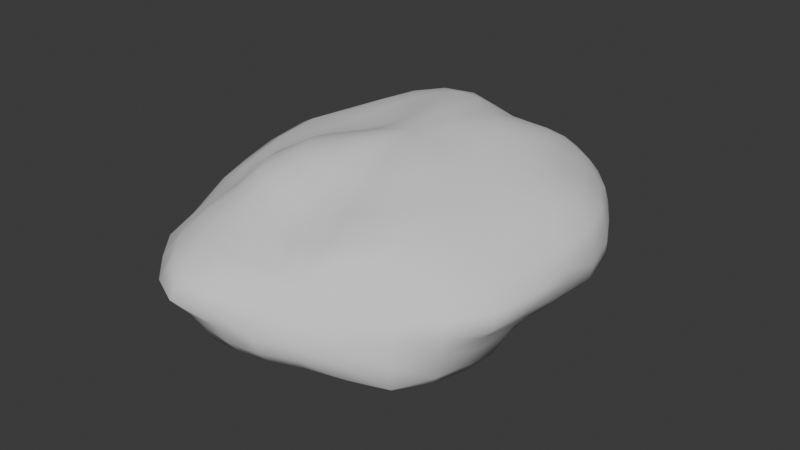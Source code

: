 # Source: brain.blend  (saved by Blender 4.3.34; exported with 4.5.12 LTS)
import bpy
from mathutils import Matrix  # noqa: F401  (used for matrix-valued properties, if any)

bpy.ops.wm.read_factory_settings(use_empty=True)
scene = bpy.context.scene
scene.name = 'Scene'

# ---- collections
col_collection = bpy.data.collections.new('Collection'); scene.collection.children.link(col_collection)

# ---- world
world_world = bpy.data.worlds.new('World'); scene.world = world_world
world_world.use_nodes = True; world_world.node_tree.nodes.clear()
_N = world_world.node_tree.nodes; _L = world_world.node_tree.links
n0 = _N.new('ShaderNodeOutputWorld'); n0.name = 'World Output'; n0.location = (300, 300)
n1 = _N.new('ShaderNodeBackground'); n1.name = 'Background'; n1.location = (10, 300)
n1.inputs[0].default_value = (0.05088, 0.05088, 0.05088, 1.0)
_L.new(n1.outputs[0], n0.inputs[0])
n0.is_active_output = True
world_world.color = (0.05088, 0.05088, 0.05088)
world_world.sun_shadow_jitter_overblur = 0.0

# ---- meshes
me_sphere = bpy.data.meshes.new('Sphere')
me_sphere.from_pydata([(0.007203, 0.5871, 0.9579), (0.0003786, 0.8324, 0.5573), (-0.0001005, 0.981, 0.1951), (-0.002109, 1.008, -0.00135), (-0.00269, 1.013, -0.2115), (0.0005802, 0.8896, -0.6313), (0.02977, 0.2268, 1.226), (0.07991, 0.4189, 1.142), (0.1239, 0.575, 0.9185), (0.1465, 0.7093, 0.7381), (0.166, 0.822, 0.5671), (0.1806, 0.9068, 0.3838), (0.1913, 0.9619, 0.1951), (0.1963, 0.9856, -0.002299), (0.199, 0.9918, -0.2129), (0.1884, 0.9538, -0.4203), (0.1649, 0.8659, -0.6178), (0.1475, 0.7566, -0.8412), (0.1214, 0.6027, -0.9947), (0.07662, 0.4038, -1.031), (0.05076, 0.2031, -1.074), (0.07078, 0.2173, 1.227), (0.1623, 0.4042, 1.136), (0.2398, 0.5544, 0.9342), (0.2886, 0.6813, 0.765), (0.3261, 0.7812, 0.5796), (0.3551, 0.8562, 0.3874), (0.3753, 0.9061, 0.1951), (0.3861, 0.93, -0.002738), (0.3951, 0.941, -0.2119), (0.3694, 0.8876, -0.4024), (0.3209, 0.7826, -0.5752), (0.2937, 0.6985, -0.8282), (0.2391, 0.5647, -0.9806), (0.159, 0.3796, -1.02), (0.0933, 0.1949, -1.101), (0.1099, 0.1991, 1.228), (0.2404, 0.3727, 1.137), (0.3468, 0.5114, 0.9655), (0.416, 0.6204, 0.7788), (0.471, 0.7046, 0.5822), (0.5144, 0.77, 0.386), (0.5449, 0.8155, 0.1951), (0.5615, 0.8384, -0.003468), (0.5792, 0.8541, -0.2166), (0.5462, 0.803, -0.4047), (0.4722, 0.701, -0.5753), (0.4231, 0.6271, -0.818), (0.3376, 0.5064, -0.9632), (0.2292, 0.3419, -1.019), (0.1323, 0.18, -1.131), (0.1448, 0.1721, 1.228), (0.3076, 0.3228, 1.134), (0.4383, 0.4402, 0.9844), (0.5218, 0.5254, 0.7673), (0.6002, 0.5978, 0.576), (0.6557, 0.6544, 0.3845), (0.6935, 0.6935, 0.1951), (0.7089, 0.7089, -0.001133), (0.7174, 0.7163, -0.2112), (0.6807, 0.6783, -0.4027), (0.601, 0.5995, -0.5781), (0.5256, 0.5275, -0.7833), (0.4159, 0.4232, -0.9217), (0.2888, 0.2911, -1.024), (0.1671, 0.158, -1.16), (0.1734, 0.1374, 1.225), (0.3599, 0.2565, 1.12), (0.5126, 0.3461, 0.9896), (0.62, 0.4107, 0.7686), (0.7248, 0.477, 0.5821), (0.7957, 0.5237, 0.4003), (0.8196, 0.5462, 0.1975), (0.8404, 0.558, -0.003252), (0.8377, 0.5534, -0.205), (0.7871, 0.5231, -0.3933), (0.6975, 0.4664, -0.5646), (0.6002, 0.4045, -0.7383), (0.4745, 0.3217, -0.8722), (0.3422, 0.2306, -1.037), (0.1963, 0.1298, -1.185), (-0.0002263, 0.01072, 1.22), (0.1947, 0.09693, 1.222), (0.3956, 0.1784, 1.102), (0.567, 0.237, 0.9799), (0.7133, 0.2844, 0.8025), (0.8422, 0.3411, 0.6152), (0.9262, 0.375, 0.4237), (0.9463, 0.3842, 0.2098), (0.9651, 0.3926, -0.01249), (0.96, 0.3896, -0.214), (0.8821, 0.3619, -0.3938), (0.7726, 0.3196, -0.5576), (0.6553, 0.2723, -0.7117), (0.5252, 0.2151, -0.857), (0.3908, 0.1641, -1.067), (0.2186, 0.0962, -1.205), (0.2084, 0.05321, 1.22), (0.4155, 0.09378, 1.087), (0.5997, 0.1221, 0.9596), (0.7697, 0.1467, 0.8249), (0.9071, 0.1809, 0.6387), (1.001, 0.2012, 0.433), (1.031, 0.2022, 0.2178), (1.038, 0.2068, -0.01061), (1.019, 0.2052, -0.2134), (0.9324, 0.1874, -0.3921), (0.8177, 0.1629, -0.5565), (0.7006, 0.1369, -0.7187), (0.5895, 0.1061, -0.9164), (0.4326, 0.09059, -1.108), (0.233, 0.05843, -1.22), (0.2145, 0.008491, 1.222), (0.4209, 0.006472, 1.081), (0.6105, 0.003996, 0.9377), (0.7808, 0.00137, 0.8151), (0.8993, 0.005933, 0.6212), (1.012, 0.003429, 0.4209), (1.058, -0.002818, 0.2196), (1.041, 0.001531, -0.001186), (1.004, 0.005096, -0.2019), (0.9297, 0.001442, -0.3846), (0.8363, -0.00181, -0.5611), (0.7508, -0.01147, -0.7791), (0.6541, -0.01458, -1.018), (0.4601, 0.01106, -1.146), (0.2387, 0.01797, -1.227), (0.2134, -0.03505, 1.227), (0.4149, -0.07925, 1.088), (0.5987, -0.1154, 0.9248), (0.7521, -0.1446, 0.7878), (0.8559, -0.1684, 0.594), (0.9812, -0.1945, 0.4072), (1.061, -0.2175, 0.2151), (1.042, -0.2163, 0.002017), (0.9746, -0.1959, -0.197), (0.9073, -0.1809, -0.3842), (0.8478, -0.1792, -0.601), (0.7817, -0.1728, -0.8646), (0.6777, -0.1395, -1.083), (0.4647, -0.07073, -1.164), (0.235, -0.02373, -1.229), (0.2048, -0.07531, 1.233), (0.3966, -0.1581, 1.103), (0.5698, -0.2291, 0.9331), (0.7033, -0.2839, 0.7793), (0.808, -0.3329, 0.5996), (0.9197, -0.3776, 0.411), (1.014, -0.4166, 0.2056), (1.012, -0.4207, -0.002113), (0.9341, -0.3879, -0.1987), (0.8839, -0.3757, -0.4188), (0.8316, -0.3607, -0.6663), (0.7539, -0.3203, -0.8941), (0.648, -0.2553, -1.089), (0.4412, -0.1488, -1.156), (0.2216, -0.06502, -1.225), (0.1882, -0.1109, 1.238), (0.3641, -0.2272, 1.114), (0.5285, -0.3334, 0.9634), (0.6459, -0.4159, 0.807), (0.73, -0.4795, 0.6014), (0.8093, -0.5339, 0.4119), (0.8783, -0.5755, 0.199), (0.8895, -0.585, -0.002726), (0.8544, -0.5734, -0.2136), (0.849, -0.581, -0.4741), (0.7765, -0.5247, -0.6911), (0.6842, -0.4484, -0.8818), (0.5695, -0.3516, -1.04), (0.3876, -0.2181, -1.123), (0.1993, -0.1039, -1.216), (0.1629, -0.1411, 1.236), (0.3135, -0.2855, 1.106), (0.4601, -0.4272, 0.9789), (0.5672, -0.5471, 0.8565), (0.6192, -0.6127, 0.6087), (0.6671, -0.661, 0.3951), (0.7071, -0.7015, 0.1961), (0.724, -0.7188, -0.001601), (0.7301, -0.7286, -0.2212), (0.7443, -0.7347, -0.4733), (0.6779, -0.6597, -0.6789), (0.5751, -0.5507, -0.8335), (0.4492, -0.4207, -0.942), (0.312, -0.2767, -1.079), (0.1695, -0.1387, -1.206), (0.1296, -0.1651, 1.227), (0.2459, -0.3313, 1.077), (0.3627, -0.4988, 0.9602), (0.4583, -0.6531, 0.8734), (0.5024, -0.7499, 0.6533), (0.5197, -0.781, 0.3962), (0.5449, -0.8155, 0.1951), (0.5579, -0.8339, -0.001065), (0.5616, -0.8324, -0.2054), (0.5546, -0.8072, -0.4182), (0.5075, -0.7315, -0.6086), (0.4174, -0.6079, -0.7465), (0.3162, -0.4671, -0.8489), (0.2313, -0.3262, -1.057), (0.1343, -0.1679, -1.196), (0.09, -0.183, 1.215), (0.1655, -0.3647, 1.041), (0.242, -0.5394, 0.9099), (0.3174, -0.7108, 0.8303), (0.3564, -0.8317, 0.6465), (0.3636, -0.875, 0.4043), (0.3756, -0.9068, 0.1957), (0.3827, -0.9239, 0.0), (0.3766, -0.9075, -0.1957), (0.3562, -0.8563, -0.3843), (0.3193, -0.7692, -0.5566), (0.2706, -0.6533, -0.7071), (0.2128, -0.5149, -0.8418), (0.1562, -0.3676, -1.075), (0.09544, -0.1903, -1.189), (0.04656, -0.1962, 1.212), (0.07851, -0.3924, 1.044), (0.1105, -0.5608, 0.8761), (0.1513, -0.7183, 0.7549), (0.1747, -0.8432, 0.589), (0.1834, -0.9166, 0.3924), (0.1913, -0.962, 0.1951), (0.1951, -0.9808, 0.0), (0.1913, -0.9619, -0.1951), (0.1802, -0.9061, -0.3827), (0.1622, -0.8155, -0.5556), (0.1378, -0.6938, -0.7078), (0.1072, -0.5541, -0.8784), (0.08022, -0.3981, -1.11), (0.05443, -0.2048, -1.181), (0.001571, -0.2042, 1.219), (-0.009653, -0.4138, 1.091), (-0.009325, -0.5853, 0.9182), (-0.002086, -0.7255, 0.748), (-0.001197, -0.8714, 0.6049), (-0.007426, -0.9866, 0.4383), (-0.009212, -1.021, 0.2131), (-0.0007574, -1.003, 0.0008242), (-1.341e-07, -0.9808, -0.1951), (-0.001022, -0.9269, -0.3863), (-0.004221, -0.843, -0.5721), (-0.006123, -0.7233, -0.7416), (-0.009144, -0.5833, -0.9512), (-0.001787, -0.4147, -1.138), (0.01235, -0.2107, -1.173), (-0.04393, -0.2047, 1.23), (-0.1003, -0.4208, 1.15), (-0.1314, -0.5965, 0.9821), (-0.1467, -0.7228, 0.7733), (-0.1705, -0.8777, 0.6366), (-0.2033, -1.027, 0.4791), (-0.2253, -1.074, 0.2429), (-0.2033, -1.006, 0.00746), (-0.1916, -0.9627, -0.196), (-0.1862, -0.923, -0.404), (-0.1771, -0.8558, -0.6155), (-0.1552, -0.7366, -0.7964), (-0.1303, -0.5915, -1.011), (-0.08589, -0.4137, -1.151), (-0.02914, -0.2074, -1.161), (-0.08773, -0.1959, 1.235), (-0.1883, -0.4059, 1.191), (-0.2557, -0.5787, 1.031), (-0.301, -0.6963, 0.8007), (-0.3525, -0.8234, 0.6501), (-0.3966, -0.9476, 0.4617), (-0.4271, -1.003, 0.2324), (-0.3987, -0.951, 0.008088), (-0.3784, -0.91, -0.197), (-0.3597, -0.8703, -0.4037), (-0.3333, -0.8091, -0.6171), (-0.2921, -0.7008, -0.8116), (-0.2435, -0.5645, -1.027), (-0.165, -0.3918, -1.142), (-0.06866, -0.195, -1.142), (-0.1274, -0.1773, 1.231), (-0.268, -0.368, 1.204), (-0.3704, -0.5258, 1.049), (-0.439, -0.6376, 0.8106), (-0.5054, -0.7414, 0.6504), (-0.563, -0.8255, 0.4373), (-0.6057, -0.8818, 0.2245), (-0.5965, -0.8729, 0.001868), (-0.5713, -0.8421, -0.2035), (-0.5218, -0.7788, -0.3887), (-0.4667, -0.7041, -0.5747), (-0.4092, -0.6135, -0.7748), (-0.3431, -0.5022, -1.0), (-0.2356, -0.3496, -1.11), (-0.105, -0.1743, -1.116), (-0.1605, -0.1502, 1.218), (-0.3336, -0.3116, 1.189), (-0.4607, -0.4416, 1.028), (-0.5382, -0.5357, 0.7868), (-0.6113, -0.6127, 0.6022), (-0.6912, -0.6855, 0.405), (-0.7663, -0.7519, 0.2195), (-0.7903, -0.7725, -0.003198), (-0.7677, -0.7542, -0.2135), (-0.69, -0.6812, -0.3979), (-0.6037, -0.5956, -0.5734), (-0.5221, -0.512, -0.7552), (-0.4275, -0.4162, -0.9527), (-0.2974, -0.29, -1.07), (-0.1376, -0.1461, -1.087), (0.02024, 0.005288, -1.146), (-0.1852, -0.1165, 1.198), (-0.3801, -0.2427, 1.15), (-0.5212, -0.3395, 0.9844), (-0.6077, -0.4069, 0.7474), (-0.7028, -0.4668, 0.5669), (-0.8024, -0.5309, 0.3989), (-0.8706, -0.5804, 0.207), (-0.9104, -0.6102, -0.004582), (-0.9041, -0.6039, -0.2232), (-0.8441, -0.5532, -0.4299), (-0.7416, -0.4849, -0.6107), (-0.6224, -0.4084, -0.7684), (-0.4967, -0.3211, -0.9295), (-0.3498, -0.2197, -1.044), (-0.1657, -0.1125, -1.061), (-0.2006, -0.07785, 1.172), (-0.4052, -0.1657, 1.093), (-0.5542, -0.2275, 0.9294), (-0.6653, -0.2745, 0.7294), (-0.814, -0.3258, 0.5935), (-0.9243, -0.3695, 0.4297), (-0.9514, -0.3926, 0.2141), (-0.9539, -0.4011, -0.00154), (-0.9647, -0.4053, -0.2226), (-0.9323, -0.3878, -0.4376), (-0.8221, -0.3413, -0.6131), (-0.6841, -0.2843, -0.7587), (-0.5489, -0.2178, -0.9294), (-0.391, -0.1458, -1.042), (-0.1875, -0.0757, -1.04), (-0.2074, -0.0361, 1.146), (-0.4106, -0.08475, 1.03), (-0.5702, -0.1141, 0.8897), (-0.7172, -0.1394, 0.7404), (-0.8865, -0.1672, 0.617), (-1.005, -0.1898, 0.4526), (-1.035, -0.2037, 0.2322), (-0.9866, -0.1962, 0.0008297), (-0.9895, -0.1954, -0.2114), (-0.9608, -0.1889, -0.4192), (-0.8538, -0.1691, -0.5882), (-0.7078, -0.143, -0.7309), (-0.5862, -0.108, -0.9418), (-0.4188, -0.07142, -1.052), (-0.2009, -0.03736, -1.027), (-0.2067, 0.006814, 1.127), (-0.401, -0.004121, 0.9759), (-0.5775, 0.001009, 0.8781), (-0.7479, 0.003563, 0.7651), (-0.9399, 0.001284, 0.6479), (-1.074, 0.0009501, 0.4808), (-1.095, 0.001842, 0.2428), (-1.019, 0.002927, 0.001995), (-1.011, 0.001652, -0.2139), (-0.9829, 0.004101, -0.4212), (-0.8761, 0.003742, -0.5859), (-0.7296, 0.002085, -0.7423), (-0.6094, 0.00423, -0.958), (-0.43, 0.004724, -1.054), (-0.2048, 0.00135, -1.018), (-0.2, 0.0492, 1.121), (-0.382, 0.07448, 0.9518), (-0.576, 0.1138, 0.8926), (-0.7535, 0.1486, 0.8015), (-0.9594, 0.1789, 0.6773), (-1.112, 0.2064, 0.5024), (-1.099, 0.2166, 0.2397), (-1.025, 0.2058, 0.008353), (-0.9852, 0.1931, -0.2101), (-0.9597, 0.185, -0.4193), (-0.8616, 0.167, -0.5895), (-0.733, 0.1427, -0.7702), (-0.6092, 0.1152, -0.9691), (-0.4224, 0.08179, -1.051), (-0.1999, 0.04014, -1.013), (-0.1881, 0.08959, 1.128), (-0.3571, 0.1497, 0.964), (-0.5569, 0.2209, 0.9172), (-0.7318, 0.288, 0.8392), (-0.9093, 0.3522, 0.6792), (-1.052, 0.4091, 0.4894), (-1.043, 0.4183, 0.2317), (-0.9823, 0.4019, 0.00964), (-0.9142, 0.3774, -0.1984), (-0.8847, 0.3616, -0.4061), (-0.7987, 0.3245, -0.5813), (-0.6918, 0.2763, -0.7703), (-0.5736, 0.223, -0.9629), (-0.3934, 0.1572, -1.041), (-0.1873, 0.07784, -1.012), (-0.1709, 0.127, 1.146), (-0.3232, 0.2208, 1.01), (-0.5139, 0.3275, 0.9614), (-0.6762, 0.4234, 0.8879), (-0.8274, 0.5163, 0.6903), (-0.9417, 0.5911, 0.4864), (-0.9368, 0.5986, 0.2307), (-0.8812, 0.5764, 0.007715), (-0.8361, 0.5596, -0.2084), (-0.8044, 0.536, -0.4108), (-0.7112, 0.4714, -0.5724), (-0.6095, 0.3972, -0.7452), (-0.505, 0.3221, -0.9423), (-0.3477, 0.2279, -1.032), (-0.1682, 0.1129, -1.013), (-0.1479, 0.1605, 1.172), (-0.2772, 0.2881, 1.078), (-0.4435, 0.4293, 1.019), (-0.5855, 0.5529, 0.9331), (-0.6955, 0.6557, 0.6968), (-0.7776, 0.7294, 0.4729), (-0.767, 0.7338, 0.2208), (-0.7462, 0.7364, -0.003442), (-0.7382, 0.7325, -0.2194), (-0.6928, 0.6829, -0.4102), (-0.5983, 0.5945, -0.5638), (-0.5056, 0.502, -0.7195), (-0.4189, 0.4092, -0.929), (-0.2961, 0.2913, -1.04), (-0.1437, 0.1437, -1.019), (-0.1195, 0.1883, 1.196), (-0.2198, 0.3442, 1.138), (-0.3461, 0.5146, 1.065), (-0.4618, 0.6637, 0.9432), (-0.5231, 0.7584, 0.6779), (-0.5678, 0.8176, 0.4448), (-0.5745, 0.8451, 0.2037), (-0.6006, 0.8807, -0.003084), (-0.5864, 0.8557, -0.2098), (-0.5284, 0.7812, -0.3915), (-0.4621, 0.6914, -0.5557), (-0.3938, 0.5887, -0.711), (-0.3328, 0.4832, -0.9435), (-0.2406, 0.3429, -1.057), (-0.1139, 0.1691, -1.027), (-0.08665, 0.2092, 1.214), (-0.1534, 0.3849, 1.169), (-0.23, 0.5708, 1.072), (-0.3036, 0.7279, 0.8987), (-0.3439, 0.8124, 0.6266), (-0.3691, 0.8759, 0.4101), (-0.398, 0.9455, 0.2035), (-0.4185, 0.9871, 0.003394), (-0.393, 0.9432, -0.2027), (-0.3572, 0.8637, -0.3873), (-0.3184, 0.7698, -0.5576), (-0.2742, 0.6652, -0.7357), (-0.2375, 0.5439, -0.9631), (-0.1743, 0.3799, -1.061), (-0.07811, 0.1879, -1.035), (-0.05022, 0.2225, 1.223), (-0.08055, 0.409, 1.169), (-0.1101, 0.5903, 1.027), (-0.1428, 0.7334, 0.8007), (-0.1675, 0.8282, 0.576), (-0.182, 0.9094, 0.3854), (-0.2011, 0.9844, 0.1992), (-0.212, 1.029, -0.002113), (-0.208, 1.014, -0.2102), (-0.1887, 0.9398, -0.4026), (-0.164, 0.8437, -0.5928), (-0.1439, 0.7364, -0.7917), (-0.1279, 0.5907, -0.9835), (-0.09716, 0.4035, -1.056), (-0.03743, 0.1998, -1.043), (-0.01104, 0.2284, 1.226), (-0.002041, 0.4201, 1.156), (0.002986, 0.7214, 0.7375), (5.96e-08, 0.9239, 0.3827), (0.001303, 0.9717, -0.4228), (-0.001534, 0.7743, -0.8338), (-0.005707, 0.613, -0.9977), (-0.01168, 0.412, -1.045), (0.006378, 0.2048, -1.056)], [], [(2, 476, 11, 12), (481, 480, 19, 20), (3, 2, 12, 13), (473, 81, 6), (307, 481, 20), (4, 3, 13, 14), (474, 473, 6, 7), (477, 4, 14, 15), (0, 474, 7, 8), (5, 477, 15, 16), (475, 0, 8, 9), (478, 5, 16, 17), (1, 475, 9, 10), (479, 478, 17, 18), (476, 1, 10, 11), (480, 479, 18, 19), (18, 17, 32, 33), (11, 10, 25, 26), (19, 18, 33, 34), (12, 11, 26, 27), (20, 19, 34, 35), (13, 12, 27, 28), (6, 81, 21), (307, 20, 35), (14, 13, 28, 29), (7, 6, 21, 22), (15, 14, 29, 30), (8, 7, 22, 23), (16, 15, 30, 31), (9, 8, 23, 24), (17, 16, 31, 32), (10, 9, 24, 25), (30, 29, 44, 45), (23, 22, 37, 38), (31, 30, 45, 46), (24, 23, 38, 39), (32, 31, 46, 47), (25, 24, 39, 40), (33, 32, 47, 48), (26, 25, 40, 41), (34, 33, 48, 49), (27, 26, 41, 42), (35, 34, 49, 50), (28, 27, 42, 43), (21, 81, 36), (307, 35, 50), (29, 28, 43, 44), (22, 21, 36, 37), (49, 48, 63, 64), (42, 41, 56, 57), (50, 49, 64, 65), (43, 42, 57, 58), (36, 81, 51), (307, 50, 65), (44, 43, 58, 59), (37, 36, 51, 52), (45, 44, 59, 60), (38, 37, 52, 53), (46, 45, 60, 61), (39, 38, 53, 54), (47, 46, 61, 62), (40, 39, 54, 55), (48, 47, 62, 63), (41, 40, 55, 56), (53, 52, 67, 68), (61, 60, 75, 76), (54, 53, 68, 69), (62, 61, 76, 77), (55, 54, 69, 70), (63, 62, 77, 78), (56, 55, 70, 71), (64, 63, 78, 79), (57, 56, 71, 72), (65, 64, 79, 80), (58, 57, 72, 73), (51, 81, 66), (307, 65, 80), (59, 58, 73, 74), (52, 51, 66, 67), (60, 59, 74, 75), (72, 71, 87, 88), (80, 79, 95, 96), (73, 72, 88, 89), (66, 81, 82), (307, 80, 96), (74, 73, 89, 90), (67, 66, 82, 83), (75, 74, 90, 91), (68, 67, 83, 84), (76, 75, 91, 92), (69, 68, 84, 85), (77, 76, 92, 93), (70, 69, 85, 86), (78, 77, 93, 94), (71, 70, 86, 87), (79, 78, 94, 95), (92, 91, 106, 107), (85, 84, 99, 100), (93, 92, 107, 108), (86, 85, 100, 101), (94, 93, 108, 109), (87, 86, 101, 102), (95, 94, 109, 110), (88, 87, 102, 103), (96, 95, 110, 111), (89, 88, 103, 104), (82, 81, 97), (307, 96, 111), (90, 89, 104, 105), (83, 82, 97, 98), (91, 90, 105, 106), (84, 83, 98, 99), (111, 110, 125, 126), (104, 103, 118, 119), (97, 81, 112), (307, 111, 126), (105, 104, 119, 120), (98, 97, 112, 113), (106, 105, 120, 121), (99, 98, 113, 114), (107, 106, 121, 122), (100, 99, 114, 115), (108, 107, 122, 123), (101, 100, 115, 116), (109, 108, 123, 124), (102, 101, 116, 117), (110, 109, 124, 125), (103, 102, 117, 118), (115, 114, 129, 130), (123, 122, 137, 138), (116, 115, 130, 131), (124, 123, 138, 139), (117, 116, 131, 132), (125, 124, 139, 140), (118, 117, 132, 133), (126, 125, 140, 141), (119, 118, 133, 134), (112, 81, 127), (307, 126, 141), (120, 119, 134, 135), (113, 112, 127, 128), (121, 120, 135, 136), (114, 113, 128, 129), (122, 121, 136, 137), (134, 133, 148, 149), (127, 81, 142), (307, 141, 156), (135, 134, 149, 150), (128, 127, 142, 143), (136, 135, 150, 151), (129, 128, 143, 144), (137, 136, 151, 152), (130, 129, 144, 145), (138, 137, 152, 153), (131, 130, 145, 146), (139, 138, 153, 154), (132, 131, 146, 147), (140, 139, 154, 155), (133, 132, 147, 148), (141, 140, 155, 156), (153, 152, 167, 168), (146, 145, 160, 161), (154, 153, 168, 169), (147, 146, 161, 162), (155, 154, 169, 170), (148, 147, 162, 163), (156, 155, 170, 171), (149, 148, 163, 164), (142, 81, 157), (307, 156, 171), (150, 149, 164, 165), (143, 142, 157, 158), (151, 150, 165, 166), (144, 143, 158, 159), (152, 151, 166, 167), (145, 144, 159, 160), (307, 171, 186), (165, 164, 179, 180), (158, 157, 172, 173), (166, 165, 180, 181), (159, 158, 173, 174), (167, 166, 181, 182), (160, 159, 174, 175), (168, 167, 182, 183), (161, 160, 175, 176), (169, 168, 183, 184), (162, 161, 176, 177), (170, 169, 184, 185), (163, 162, 177, 178), (171, 170, 185, 186), (164, 163, 178, 179), (157, 81, 172), (184, 183, 198, 199), (177, 176, 191, 192), (185, 184, 199, 200), (178, 177, 192, 193), (186, 185, 200, 201), (179, 178, 193, 194), (172, 81, 187), (307, 186, 201), (180, 179, 194, 195), (173, 172, 187, 188), (181, 180, 195, 196), (174, 173, 188, 189), (182, 181, 196, 197), (175, 174, 189, 190), (183, 182, 197, 198), (176, 175, 190, 191), (188, 187, 202, 203), (196, 195, 210, 211), (189, 188, 203, 204), (197, 196, 211, 212), (190, 189, 204, 205), (198, 197, 212, 213), (191, 190, 205, 206), (199, 198, 213, 214), (192, 191, 206, 207), (200, 199, 214, 215), (193, 192, 207, 208), (201, 200, 215, 216), (194, 193, 208, 209), (187, 81, 202), (307, 201, 216), (195, 194, 209, 210), (207, 206, 221, 222), (215, 214, 229, 230), (208, 207, 222, 223), (216, 215, 230, 231), (209, 208, 223, 224), (202, 81, 217), (307, 216, 231), (210, 209, 224, 225), (203, 202, 217, 218), (211, 210, 225, 226), (204, 203, 218, 219), (212, 211, 226, 227), (205, 204, 219, 220), (213, 212, 227, 228), (206, 205, 220, 221), (214, 213, 228, 229), (226, 225, 240, 241), (219, 218, 233, 234), (227, 226, 241, 242), (220, 219, 234, 235), (228, 227, 242, 243), (221, 220, 235, 236), (229, 228, 243, 244), (222, 221, 236, 237), (230, 229, 244, 245), (223, 222, 237, 238), (231, 230, 245, 246), (224, 223, 238, 239), (217, 81, 232), (307, 231, 246), (225, 224, 239, 240), (218, 217, 232, 233), (245, 244, 259, 260), (238, 237, 252, 253), (246, 245, 260, 261), (239, 238, 253, 254), (232, 81, 247), (307, 246, 261), (240, 239, 254, 255), (233, 232, 247, 248), (241, 240, 255, 256), (234, 233, 248, 249), (242, 241, 256, 257), (235, 234, 249, 250), (243, 242, 257, 258), (236, 235, 250, 251), (244, 243, 258, 259), (237, 236, 251, 252), (249, 248, 263, 264), (257, 256, 271, 272), (250, 249, 264, 265), (258, 257, 272, 273), (251, 250, 265, 266), (259, 258, 273, 274), (252, 251, 266, 267), (260, 259, 274, 275), (253, 252, 267, 268), (261, 260, 275, 276), (254, 253, 268, 269), (247, 81, 262), (307, 261, 276), (255, 254, 269, 270), (248, 247, 262, 263), (256, 255, 270, 271), (268, 267, 282, 283), (276, 275, 290, 291), (269, 268, 283, 284), (262, 81, 277), (307, 276, 291), (270, 269, 284, 285), (263, 262, 277, 278), (271, 270, 285, 286), (264, 263, 278, 279), (272, 271, 286, 287), (265, 264, 279, 280), (273, 272, 287, 288), (266, 265, 280, 281), (274, 273, 288, 289), (267, 266, 281, 282), (275, 274, 289, 290), (287, 286, 301, 302), (280, 279, 294, 295), (288, 287, 302, 303), (281, 280, 295, 296), (289, 288, 303, 304), (282, 281, 296, 297), (290, 289, 304, 305), (283, 282, 297, 298), (291, 290, 305, 306), (284, 283, 298, 299), (277, 81, 292), (307, 291, 306), (285, 284, 299, 300), (278, 277, 292, 293), (286, 285, 300, 301), (279, 278, 293, 294), (306, 305, 321, 322), (299, 298, 314, 315), (292, 81, 308), (307, 306, 322), (300, 299, 315, 316), (293, 292, 308, 309), (301, 300, 316, 317), (294, 293, 309, 310), (302, 301, 317, 318), (295, 294, 310, 311), (303, 302, 318, 319), (296, 295, 311, 312), (304, 303, 319, 320), (297, 296, 312, 313), (305, 304, 320, 321), (298, 297, 313, 314), (319, 318, 333, 334), (312, 311, 326, 327), (320, 319, 334, 335), (313, 312, 327, 328), (321, 320, 335, 336), (314, 313, 328, 329), (322, 321, 336, 337), (315, 314, 329, 330), (308, 81, 323), (307, 322, 337), (316, 315, 330, 331), (309, 308, 323, 324), (317, 316, 331, 332), (310, 309, 324, 325), (318, 317, 332, 333), (311, 310, 325, 326), (323, 81, 338), (307, 337, 352), (331, 330, 345, 346), (324, 323, 338, 339), (332, 331, 346, 347), (325, 324, 339, 340), (333, 332, 347, 348), (326, 325, 340, 341), (334, 333, 348, 349), (327, 326, 341, 342), (335, 334, 349, 350), (328, 327, 342, 343), (336, 335, 350, 351), (329, 328, 343, 344), (337, 336, 351, 352), (330, 329, 344, 345), (342, 341, 356, 357), (350, 349, 364, 365), (343, 342, 357, 358), (351, 350, 365, 366), (344, 343, 358, 359), (352, 351, 366, 367), (345, 344, 359, 360), (338, 81, 353), (307, 352, 367), (346, 345, 360, 361), (339, 338, 353, 354), (347, 346, 361, 362), (340, 339, 354, 355), (348, 347, 362, 363), (341, 340, 355, 356), (349, 348, 363, 364), (361, 360, 375, 376), (354, 353, 368, 369), (362, 361, 376, 377), (355, 354, 369, 370), (363, 362, 377, 378), (356, 355, 370, 371), (364, 363, 378, 379), (357, 356, 371, 372), (365, 364, 379, 380), (358, 357, 372, 373), (366, 365, 380, 381), (359, 358, 373, 374), (367, 366, 381, 382), (360, 359, 374, 375), (353, 81, 368), (307, 367, 382), (380, 379, 394, 395), (373, 372, 387, 388), (381, 380, 395, 396), (374, 373, 388, 389), (382, 381, 396, 397), (375, 374, 389, 390), (368, 81, 383), (307, 382, 397), (376, 375, 390, 391), (369, 368, 383, 384), (377, 376, 391, 392), (370, 369, 384, 385), (378, 377, 392, 393), (371, 370, 385, 386), (379, 378, 393, 394), (372, 371, 386, 387), (384, 383, 398, 399), (392, 391, 406, 407), (385, 384, 399, 400), (393, 392, 407, 408), (386, 385, 400, 401), (394, 393, 408, 409), (387, 386, 401, 402), (395, 394, 409, 410), (388, 387, 402, 403), (396, 395, 410, 411), (389, 388, 403, 404), (397, 396, 411, 412), (390, 389, 404, 405), (383, 81, 398), (307, 397, 412), (391, 390, 405, 406), (403, 402, 417, 418), (411, 410, 425, 426), (404, 403, 418, 419), (412, 411, 426, 427), (405, 404, 419, 420), (398, 81, 413), (307, 412, 427), (406, 405, 420, 421), (399, 398, 413, 414), (407, 406, 421, 422), (400, 399, 414, 415), (408, 407, 422, 423), (401, 400, 415, 416), (409, 408, 423, 424), (402, 401, 416, 417), (410, 409, 424, 425), (422, 421, 436, 437), (415, 414, 429, 430), (423, 422, 437, 438), (416, 415, 430, 431), (424, 423, 438, 439), (417, 416, 431, 432), (425, 424, 439, 440), (418, 417, 432, 433), (426, 425, 440, 441), (419, 418, 433, 434), (427, 426, 441, 442), (420, 419, 434, 435), (413, 81, 428), (307, 427, 442), (421, 420, 435, 436), (414, 413, 428, 429), (441, 440, 455, 456), (434, 433, 448, 449), (442, 441, 456, 457), (435, 434, 449, 450), (428, 81, 443), (307, 442, 457), (436, 435, 450, 451), (429, 428, 443, 444), (437, 436, 451, 452), (430, 429, 444, 445), (438, 437, 452, 453), (431, 430, 445, 446), (439, 438, 453, 454), (432, 431, 446, 447), (440, 439, 454, 455), (433, 432, 447, 448), (453, 452, 467, 468), (446, 445, 460, 461), (454, 453, 468, 469), (447, 446, 461, 462), (455, 454, 469, 470), (448, 447, 462, 463), (456, 455, 470, 471), (449, 448, 463, 464), (457, 456, 471, 472), (450, 449, 464, 465), (443, 81, 458), (307, 457, 472), (451, 450, 465, 466), (444, 443, 458, 459), (452, 451, 466, 467), (445, 444, 459, 460), (472, 471, 480, 481), (465, 464, 2, 3), (458, 81, 473), (307, 472, 481), (466, 465, 3, 4), (459, 458, 473, 474), (467, 466, 4, 477), (460, 459, 474, 0), (468, 467, 477, 5), (461, 460, 0, 475), (469, 468, 5, 478), (462, 461, 475, 1), (470, 469, 478, 479), (463, 462, 1, 476), (471, 470, 479, 480), (464, 463, 476, 2)])
me_sphere.polygons.foreach_set('use_smooth', [True] * 512)
_uv = me_sphere.uv_layers.new(name='UVMap')
_uv.uv.foreach_set('vector', [0.605, 0.2106, 0.6086, 0.1715, 0.6417, 0.1777, 0.64, 0.2173, 0.5122, 0.7126, 0.5528, 0.7266, 0.5457, 0.739, 0.5077, 0.7214, 0.5985, 0.2508, 0.605, 0.2106, 0.64, 0.2173, 0.6345, 0.2579, 0.8911, 0.1577, 0.8514, 0.1362, 0.8942, 0.1502, 0.4692, 0.7058, 0.5122, 0.7126, 0.5077, 0.7214, 0.5902, 0.2935, 0.5985, 0.2508, 0.6345, 0.2579, 0.6269, 0.3009, 0.9246, 0.1768, 0.8911, 0.1577, 0.8942, 0.1502, 0.9307, 0.1626, 0.5793, 0.3358, 0.5902, 0.2935, 0.6269, 0.3009, 0.6137, 0.3419, 0.6094, 0.04925, 0.6038, 0.00585, 0.6187, 0.01173, 0.6291, 0.06134, 0.5648, 0.3766, 0.5793, 0.3358, 0.6137, 0.3419, 0.5949, 0.3795, 0.6092, 0.09613, 0.6094, 0.04925, 0.6291, 0.06134, 0.6356, 0.1011, 0.5479, 0.4155, 0.5648, 0.3766, 0.5949, 0.3795, 0.5747, 0.4222, 0.6092, 0.1345, 0.6092, 0.09613, 0.6356, 0.1011, 0.6403, 0.1385, 0.5289, 0.4458, 0.5479, 0.4155, 0.5747, 0.4222, 0.5525, 0.4497, 0.6086, 0.1715, 0.6092, 0.1345, 0.6403, 0.1385, 0.6417, 0.1777, 0.5528, 0.7266, 0.5925, 0.7407, 0.5816, 0.7603, 0.5457, 0.739, 0.1057, 0.8562, 0.06728, 0.8323, 0.08334, 0.8139, 0.1167, 0.8411, 0.6417, 0.1777, 0.6403, 0.1385, 0.6683, 0.1412, 0.6713, 0.1825, 0.5457, 0.739, 0.5816, 0.7603, 0.5667, 0.7748, 0.5358, 0.7493, 0.64, 0.2173, 0.6417, 0.1777, 0.6713, 0.1825, 0.6709, 0.2232, 0.5077, 0.7214, 0.5457, 0.739, 0.5358, 0.7493, 0.5018, 0.73, 0.6345, 0.2579, 0.64, 0.2173, 0.6709, 0.2232, 0.6666, 0.2641, 0.8942, 0.1502, 0.8514, 0.1362, 0.8959, 0.1419, 0.4692, 0.7058, 0.5077, 0.7214, 0.5018, 0.73, 0.6269, 0.3009, 0.6345, 0.2579, 0.6666, 0.2641, 0.6605, 0.307, 0.9307, 0.1626, 0.8942, 0.1502, 0.8959, 0.1419, 0.9346, 0.1467, 0.6137, 0.3419, 0.6269, 0.3009, 0.6605, 0.307, 0.6441, 0.3438, 0.6291, 0.06134, 0.6187, 0.01173, 0.633, 0.01568, 0.6502, 0.06209, 0.03273, 0.7948, 0.0042, 0.7606, 0.02286, 0.7377, 0.05218, 0.7692, 0.6356, 0.1011, 0.6291, 0.06134, 0.6502, 0.06209, 0.6617, 0.1004, 0.06728, 0.8323, 0.03273, 0.7948, 0.05218, 0.7692, 0.08334, 0.8139, 0.6403, 0.1385, 0.6356, 0.1011, 0.6617, 0.1004, 0.6683, 0.1412, 0.02286, 0.7377, 0.001529, 0.7032, 0.02574, 0.6833, 0.0462, 0.7182, 0.6502, 0.06209, 0.633, 0.01568, 0.6457, 0.01785, 0.6688, 0.05896, 0.05218, 0.7692, 0.02286, 0.7377, 0.0462, 0.7182, 0.07381, 0.7518, 0.6617, 0.1004, 0.6502, 0.06209, 0.6688, 0.05896, 0.6821, 0.1013, 0.08334, 0.8139, 0.05218, 0.7692, 0.07381, 0.7518, 0.1015, 0.7971, 0.6683, 0.1412, 0.6617, 0.1004, 0.6821, 0.1013, 0.6905, 0.1447, 0.1167, 0.8411, 0.08334, 0.8139, 0.1015, 0.7971, 0.1307, 0.8264, 0.6713, 0.1825, 0.6683, 0.1412, 0.6905, 0.1447, 0.6954, 0.1872, 0.5358, 0.7493, 0.5667, 0.7748, 0.5496, 0.7842, 0.5237, 0.7574, 0.6709, 0.2232, 0.6713, 0.1825, 0.6954, 0.1872, 0.6966, 0.2278, 0.5018, 0.73, 0.5358, 0.7493, 0.5237, 0.7574, 0.4947, 0.7379, 0.6666, 0.2641, 0.6709, 0.2232, 0.6966, 0.2278, 0.6933, 0.2691, 0.8959, 0.1419, 0.8514, 0.1362, 0.8959, 0.1332, 0.4692, 0.7058, 0.5018, 0.73, 0.4947, 0.7379, 0.6605, 0.307, 0.6666, 0.2641, 0.6933, 0.2691, 0.6891, 0.3133, 0.9346, 0.1467, 0.8959, 0.1419, 0.8959, 0.1332, 0.9354, 0.1297, 0.1618, 0.8401, 0.1307, 0.8264, 0.1472, 0.8083, 0.1742, 0.8333, 0.005872, 0.6108, 0.001425, 0.5775, 0.02932, 0.5599, 0.03519, 0.592, 0.4947, 0.7379, 0.5237, 0.7574, 0.5097, 0.7631, 0.4867, 0.7444, 0.01462, 0.646, 0.005872, 0.6108, 0.03519, 0.592, 0.0452, 0.6265, 0.8959, 0.1332, 0.8514, 0.1362, 0.8938, 0.1245, 0.4692, 0.7058, 0.4947, 0.7379, 0.4867, 0.7444, 0.02574, 0.6833, 0.01462, 0.646, 0.0452, 0.6265, 0.05736, 0.6639, 0.9354, 0.1297, 0.8959, 0.1332, 0.8938, 0.1245, 0.9316, 0.1132, 0.0462, 0.7182, 0.02574, 0.6833, 0.05736, 0.6639, 0.07537, 0.7002, 0.9633, 0.131, 0.9354, 0.1297, 0.9316, 0.1132, 0.9585, 0.1072, 0.07381, 0.7518, 0.0462, 0.7182, 0.07537, 0.7002, 0.09858, 0.7361, 0.001706, 0.51, 0.008299, 0.4785, 0.0244, 0.4637, 0.02488, 0.4984, 0.1015, 0.7971, 0.07381, 0.7518, 0.09858, 0.7361, 0.1225, 0.7773, 2.378e-08, 0.5436, 0.001706, 0.51, 0.02488, 0.4984, 0.02601, 0.5284, 0.1307, 0.8264, 0.1015, 0.7971, 0.1225, 0.7773, 0.1472, 0.8083, 0.001425, 0.5775, 2.378e-08, 0.5436, 0.02601, 0.5284, 0.02932, 0.5599, 0.9585, 0.1072, 0.9316, 0.1132, 0.9232, 0.09838, 0.9475, 0.08504, 0.09858, 0.7361, 0.07537, 0.7002, 0.1089, 0.6824, 0.1272, 0.7193, 0.02488, 0.4984, 0.0244, 0.4637, 0.04513, 0.452, 0.05077, 0.4844, 0.1225, 0.7773, 0.09858, 0.7361, 0.1272, 0.7193, 0.1463, 0.7572, 0.02601, 0.5284, 0.02488, 0.4984, 0.05077, 0.4844, 0.05379, 0.5108, 0.1472, 0.8083, 0.1225, 0.7773, 0.1463, 0.7572, 0.1659, 0.7898, 0.02932, 0.5599, 0.02601, 0.5284, 0.05379, 0.5108, 0.059, 0.5387, 0.1742, 0.8333, 0.1472, 0.8083, 0.1659, 0.7898, 0.1888, 0.8283, 0.03519, 0.592, 0.02932, 0.5599, 0.059, 0.5387, 0.06838, 0.5739, 0.2038, 0.8639, 0.1742, 0.8333, 0.1888, 0.8283, 0.212, 0.8645, 0.0452, 0.6265, 0.03519, 0.592, 0.06838, 0.5739, 0.07958, 0.6085, 0.8938, 0.1245, 0.8514, 0.1362, 0.8896, 0.1163, 0.4692, 0.7058, 0.4867, 0.7444, 0.478, 0.749, 0.05736, 0.6639, 0.0452, 0.6265, 0.07958, 0.6085, 0.0931, 0.6449, 0.9316, 0.1132, 0.8938, 0.1245, 0.8896, 0.1163, 0.9232, 0.09838, 0.07537, 0.7002, 0.05736, 0.6639, 0.0931, 0.6449, 0.1089, 0.6824, 0.06838, 0.5739, 0.059, 0.5387, 0.09131, 0.5163, 0.1038, 0.5533, 0.212, 0.8645, 0.1888, 0.8283, 0.2054, 0.8265, 0.2206, 0.8648, 0.07958, 0.6085, 0.06838, 0.5739, 0.1038, 0.5533, 0.1169, 0.5919, 0.8896, 0.1163, 0.8514, 0.1362, 0.8838, 0.1089, 0.4692, 0.7058, 0.478, 0.749, 0.4691, 0.7516, 0.0931, 0.6449, 0.07958, 0.6085, 0.1169, 0.5919, 0.1301, 0.6285, 0.9232, 0.09838, 0.8896, 0.1163, 0.8838, 0.1089, 0.911, 0.0857, 0.1089, 0.6824, 0.0931, 0.6449, 0.1301, 0.6285, 0.1437, 0.6671, 0.9475, 0.08504, 0.9232, 0.09838, 0.911, 0.0857, 0.9315, 0.06577, 0.1272, 0.7193, 0.1089, 0.6824, 0.1437, 0.6671, 0.158, 0.7051, 0.05077, 0.4844, 0.04513, 0.452, 0.06893, 0.4443, 0.07665, 0.4644, 0.1463, 0.7572, 0.1272, 0.7193, 0.158, 0.7051, 0.1723, 0.742, 0.05379, 0.5108, 0.05077, 0.4844, 0.07665, 0.4644, 0.08251, 0.4884, 0.1659, 0.7898, 0.1463, 0.7572, 0.1723, 0.742, 0.1875, 0.7781, 0.059, 0.5387, 0.05379, 0.5108, 0.08251, 0.4884, 0.09131, 0.5163, 0.1888, 0.8283, 0.1659, 0.7898, 0.1875, 0.7781, 0.2054, 0.8265, 0.158, 0.7051, 0.1437, 0.6671, 0.1793, 0.6551, 0.1899, 0.6945, 0.9456, 0.05189, 0.9315, 0.06577, 0.9121, 0.05035, 0.9257, 0.02816, 0.1723, 0.742, 0.158, 0.7051, 0.1899, 0.6945, 0.2007, 0.7336, 0.08251, 0.4884, 0.07665, 0.4644, 0.104, 0.4496, 0.1145, 0.4716, 0.1875, 0.7781, 0.1723, 0.742, 0.2007, 0.7336, 0.2148, 0.7784, 0.09131, 0.5163, 0.08251, 0.4884, 0.1145, 0.4716, 0.1272, 0.5007, 0.2054, 0.8265, 0.1875, 0.7781, 0.2148, 0.7784, 0.2238, 0.827, 0.1038, 0.5533, 0.09131, 0.5163, 0.1272, 0.5007, 0.1417, 0.5366, 0.2206, 0.8648, 0.2054, 0.8265, 0.2238, 0.827, 0.2293, 0.8645, 0.1169, 0.5919, 0.1038, 0.5533, 0.1417, 0.5366, 0.1555, 0.5773, 0.8838, 0.1089, 0.8514, 0.1362, 0.8768, 0.1026, 0.4692, 0.7058, 0.4691, 0.7516, 0.4603, 0.752, 0.1301, 0.6285, 0.1169, 0.5919, 0.1555, 0.5773, 0.1679, 0.6155, 0.911, 0.0857, 0.8838, 0.1089, 0.8768, 0.1026, 0.8964, 0.0751, 0.1437, 0.6671, 0.1301, 0.6285, 0.1679, 0.6155, 0.1793, 0.6551, 0.9315, 0.06577, 0.911, 0.0857, 0.8964, 0.0751, 0.9121, 0.05035, 0.2293, 0.8645, 0.2238, 0.827, 0.2426, 0.828, 0.2379, 0.8637, 0.1555, 0.5773, 0.1417, 0.5366, 0.1823, 0.5256, 0.1947, 0.5671, 0.8768, 0.1026, 0.8514, 0.1362, 0.8691, 0.09732, 0.4692, 0.7058, 0.4603, 0.752, 0.4519, 0.7501, 0.1679, 0.6155, 0.1555, 0.5773, 0.1947, 0.5671, 0.2053, 0.6068, 0.8964, 0.0751, 0.8768, 0.1026, 0.8691, 0.09732, 0.8805, 0.06642, 0.1793, 0.6551, 0.1679, 0.6155, 0.2053, 0.6068, 0.2146, 0.6465, 0.9121, 0.05035, 0.8964, 0.0751, 0.8805, 0.06642, 0.8903, 0.03866, 0.1899, 0.6945, 0.1793, 0.6551, 0.2146, 0.6465, 0.2228, 0.6869, 0.9257, 0.02816, 0.9121, 0.05035, 0.8903, 0.03866, 0.8993, 0.01339, 0.2007, 0.7336, 0.1899, 0.6945, 0.2228, 0.6869, 0.2351, 0.7338, 0.1145, 0.4716, 0.104, 0.4496, 0.1331, 0.4445, 0.1491, 0.4685, 0.2148, 0.7784, 0.2007, 0.7336, 0.2351, 0.7338, 0.247, 0.7858, 0.1272, 0.5007, 0.1145, 0.4716, 0.1491, 0.4685, 0.1666, 0.4939, 0.2238, 0.827, 0.2148, 0.7784, 0.247, 0.7858, 0.2426, 0.828, 0.1417, 0.5366, 0.1272, 0.5007, 0.1666, 0.4939, 0.1823, 0.5256, 0.8993, 0.01339, 0.8903, 0.03866, 0.8667, 0.0305, 0.8688, 0.006504, 0.2351, 0.7338, 0.2228, 0.6869, 0.26, 0.6859, 0.2729, 0.7399, 0.03478, 0.03138, 0.06787, -1.997e-08, 0.08324, 0.008388, 0.05512, 0.04088, 0.247, 0.7858, 0.2351, 0.7338, 0.2729, 0.7399, 0.2762, 0.7903, 0.002999, 0.06444, 0.03478, 0.03138, 0.05512, 0.04088, 0.02368, 0.07072, 0.2426, 0.828, 0.247, 0.7858, 0.2762, 0.7903, 0.2598, 0.8276, 0.1823, 0.5256, 0.1666, 0.4939, 0.2045, 0.4913, 0.2241, 0.5175, 0.2379, 0.8637, 0.2426, 0.828, 0.2598, 0.8276, 0.2459, 0.8626, 0.1947, 0.5671, 0.1823, 0.5256, 0.2241, 0.5175, 0.2366, 0.5577, 0.8691, 0.09732, 0.8514, 0.1362, 0.8611, 0.09331, 0.4692, 0.7058, 0.4519, 0.7501, 0.4443, 0.746, 0.2053, 0.6068, 0.1947, 0.5671, 0.2366, 0.5577, 0.2426, 0.6007, 0.8805, 0.06642, 0.8691, 0.09732, 0.8611, 0.09331, 0.8644, 0.05939, 0.2146, 0.6465, 0.2053, 0.6068, 0.2426, 0.6007, 0.249, 0.6413, 0.8903, 0.03866, 0.8805, 0.06642, 0.8644, 0.05939, 0.8667, 0.0305, 0.2228, 0.6869, 0.2146, 0.6465, 0.249, 0.6413, 0.26, 0.6859, 0.2366, 0.5577, 0.2241, 0.5175, 0.2614, 0.5157, 0.2752, 0.5531, 0.8611, 0.09331, 0.8514, 0.1362, 0.8532, 0.09088, 0.4692, 0.7058, 0.4443, 0.746, 0.4377, 0.7399, 0.2426, 0.6007, 0.2366, 0.5577, 0.2752, 0.5531, 0.2783, 0.5971, 0.8644, 0.05939, 0.8611, 0.09331, 0.8532, 0.09088, 0.8488, 0.05482, 0.249, 0.6413, 0.2426, 0.6007, 0.2783, 0.5971, 0.2879, 0.6419, 0.8667, 0.0305, 0.8644, 0.05939, 0.8488, 0.05482, 0.8436, 0.02498, 0.26, 0.6859, 0.249, 0.6413, 0.2879, 0.6419, 0.2986, 0.692, 0.8688, 0.006504, 0.8667, 0.0305, 0.8436, 0.02498, 0.8386, 0.002995, 0.2729, 0.7399, 0.26, 0.6859, 0.2986, 0.692, 0.3021, 0.7419, 0.05512, 0.04088, 0.08324, 0.008388, 0.1028, 0.01418, 0.07738, 0.04406, 0.2762, 0.7903, 0.2729, 0.7399, 0.3021, 0.7419, 0.2977, 0.7894, 0.02368, 0.07072, 0.05512, 0.04088, 0.07738, 0.04406, 0.04979, 0.07522, 0.4222, 0.7733, 0.3982, 0.7945, 0.3783, 0.7801, 0.4097, 0.762, 4.147e-09, 0.1043, 0.02368, 0.07072, 0.04979, 0.07522, 0.02403, 0.1107, 0.4443, 0.746, 0.4222, 0.7733, 0.4097, 0.762, 0.4377, 0.7399, 0.3021, 0.7419, 0.2986, 0.692, 0.3297, 0.695, 0.3234, 0.7411, 0.07738, 0.04406, 0.1028, 0.01418, 0.1255, 0.01326, 0.1034, 0.0496, 0.002773, 0.3872, 4.223e-09, 0.343, 0.02366, 0.3458, 0.0276, 0.3831, 0.04979, 0.07522, 0.07738, 0.04406, 0.1034, 0.0496, 0.08248, 0.08294, 0.4097, 0.762, 0.3783, 0.7801, 0.3683, 0.7544, 0.4022, 0.7441, 0.02403, 0.1107, 0.04979, 0.07522, 0.08248, 0.08294, 0.061, 0.1214, 0.4377, 0.7399, 0.4097, 0.762, 0.4022, 0.7441, 0.4324, 0.7321, 0.01272, 0.152, 0.02403, 0.1107, 0.061, 0.1214, 0.04809, 0.1608, 0.8532, 0.09088, 0.8514, 0.1362, 0.8454, 0.09042, 0.4692, 0.7058, 0.4377, 0.7399, 0.4324, 0.7321, 0.01282, 0.1952, 0.01272, 0.152, 0.04809, 0.1608, 0.04136, 0.2045, 0.8488, 0.05482, 0.8532, 0.09088, 0.8454, 0.09042, 0.8338, 0.05386, 0.2879, 0.6419, 0.2783, 0.5971, 0.312, 0.5998, 0.3297, 0.6469, 0.8436, 0.02498, 0.8488, 0.05482, 0.8338, 0.05386, 0.822, 0.02151, 0.2986, 0.692, 0.2879, 0.6419, 0.3297, 0.6469, 0.3297, 0.695, 0.8386, 0.002995, 0.8436, 0.02498, 0.822, 0.02151, 0.8105, 4.086e-05, 0.4692, 0.7058, 0.4324, 0.7321, 0.4285, 0.7232, 0.04136, 0.2045, 0.04809, 0.1608, 0.08897, 0.1715, 0.07599, 0.2148, 0.8338, 0.05386, 0.8454, 0.09042, 0.8376, 0.09233, 0.8184, 0.05803, 0.02792, 0.2565, 0.04136, 0.2045, 0.07599, 0.2148, 0.05935, 0.2639, 0.822, 0.02151, 0.8338, 0.05386, 0.8184, 0.05803, 0.7995, 0.02457, 0.02404, 0.3033, 0.02792, 0.2565, 0.05935, 0.2639, 0.05351, 0.3079, 0.8105, 4.086e-05, 0.822, 0.02151, 0.7995, 0.02457, 0.7815, -1.655e-10, 0.02366, 0.3458, 0.02404, 0.3033, 0.05351, 0.3079, 0.0545, 0.3436, 0.1034, 0.0496, 0.1255, 0.01326, 0.1532, 0.009278, 0.1347, 0.05588, 0.0276, 0.3831, 0.02366, 0.3458, 0.0545, 0.3436, 0.06066, 0.3714, 0.08248, 0.08294, 0.1034, 0.0496, 0.1347, 0.05588, 0.1176, 0.09579, 0.4022, 0.7441, 0.3683, 0.7544, 0.3688, 0.7196, 0.3988, 0.7226, 0.061, 0.1214, 0.08248, 0.08294, 0.1176, 0.09579, 0.1021, 0.1332, 0.06474, 0.4376, 0.0451, 0.4091, 0.06606, 0.4054, 0.07355, 0.4377, 0.04809, 0.1608, 0.061, 0.1214, 0.1021, 0.1332, 0.08897, 0.1715, 0.8454, 0.09042, 0.8514, 0.1362, 0.8376, 0.09233, 0.3575, 0.5707, 0.3297, 0.5733, 0.3297, 0.5342, 0.3586, 0.5359, 0.1176, 0.09579, 0.1347, 0.05588, 0.1695, 0.05514, 0.1541, 0.1053, 0.06606, 0.4054, 0.06066, 0.3714, 0.09393, 0.3612, 0.086, 0.4062, 0.1021, 0.1332, 0.1176, 0.09579, 0.1541, 0.1053, 0.1406, 0.144, 0.07355, 0.4377, 0.06606, 0.4054, 0.086, 0.4062, 0.08283, 0.4381, 0.08897, 0.1715, 0.1021, 0.1332, 0.1406, 0.144, 0.1285, 0.1823, 0.8376, 0.09233, 0.8514, 0.1362, 0.83, 0.09657, 0.4692, 0.7058, 0.4285, 0.7232, 0.4261, 0.7141, 0.07599, 0.2148, 0.08897, 0.1715, 0.1285, 0.1823, 0.1159, 0.2225, 0.8184, 0.05803, 0.8376, 0.09233, 0.83, 0.09657, 0.8031, 0.06738, 0.05935, 0.2639, 0.07599, 0.2148, 0.1159, 0.2225, 0.1028, 0.2648, 0.7995, 0.02457, 0.8184, 0.05803, 0.8031, 0.06738, 0.7774, 0.03645, 0.05351, 0.3079, 0.05935, 0.2639, 0.1028, 0.2648, 0.0943, 0.3047, 0.7815, -1.655e-10, 0.7995, 0.02457, 0.7774, 0.03645, 0.7534, 0.009178, 0.0545, 0.3436, 0.05351, 0.3079, 0.0943, 0.3047, 0.09277, 0.3362, 0.1347, 0.05588, 0.1532, 0.009278, 0.1825, 0.01329, 0.1695, 0.05514, 0.8031, 0.06738, 0.83, 0.09657, 0.8229, 0.1026, 0.7889, 0.08044, 0.1028, 0.2648, 0.1159, 0.2225, 0.1561, 0.2321, 0.1448, 0.2703, 0.7774, 0.03645, 0.8031, 0.06738, 0.7889, 0.08044, 0.7578, 0.05679, 0.0943, 0.3047, 0.1028, 0.2648, 0.1448, 0.2703, 0.1345, 0.3058, 0.7534, 0.009178, 0.7774, 0.03645, 0.7578, 0.05679, 0.7293, 0.03125, 0.09277, 0.3362, 0.0943, 0.3047, 0.1345, 0.3058, 0.1254, 0.3375, 0.1695, 0.05514, 0.1825, 0.01329, 0.2102, 0.03065, 0.2022, 0.06583, 0.09393, 0.3612, 0.09277, 0.3362, 0.1254, 0.3375, 0.117, 0.3663, 0.1541, 0.1053, 0.1695, 0.05514, 0.2022, 0.06583, 0.1904, 0.1138, 0.086, 0.4062, 0.09393, 0.3612, 0.117, 0.3663, 0.1019, 0.4145, 0.1406, 0.144, 0.1541, 0.1053, 0.1904, 0.1138, 0.1788, 0.1547, 0.08283, 0.4381, 0.086, 0.4062, 0.1019, 0.4145, 0.09215, 0.439, 0.1285, 0.1823, 0.1406, 0.144, 0.1788, 0.1547, 0.1676, 0.1932, 0.83, 0.09657, 0.8514, 0.1362, 0.8229, 0.1026, 0.4692, 0.7058, 0.4261, 0.7141, 0.425, 0.7051, 0.1159, 0.2225, 0.1285, 0.1823, 0.1676, 0.1932, 0.1561, 0.2321, 0.1904, 0.1138, 0.2022, 0.06583, 0.2329, 0.08805, 0.2258, 0.1271, 0.1019, 0.4145, 0.117, 0.3663, 0.1372, 0.3801, 0.1162, 0.4262, 0.1788, 0.1547, 0.1904, 0.1138, 0.2258, 0.1271, 0.2166, 0.1662, 0.425, 0.7051, 0.3931, 0.6889, 0.3911, 0.6772, 0.4256, 0.6964, 0.1676, 0.1932, 0.1788, 0.1547, 0.2166, 0.1662, 0.2062, 0.2047, 0.8229, 0.1026, 0.8514, 0.1362, 0.8167, 0.1094, 0.4692, 0.7058, 0.425, 0.7051, 0.4256, 0.6964, 0.1561, 0.2321, 0.1676, 0.1932, 0.2062, 0.2047, 0.1941, 0.2434, 0.7889, 0.08044, 0.8229, 0.1026, 0.8167, 0.1094, 0.7765, 0.09345, 0.1448, 0.2703, 0.1561, 0.2321, 0.1941, 0.2434, 0.1808, 0.2808, 0.7578, 0.05679, 0.7889, 0.08044, 0.7765, 0.09345, 0.7415, 0.08006, 0.1345, 0.3058, 0.1448, 0.2703, 0.1808, 0.2808, 0.1668, 0.3153, 0.7293, 0.03125, 0.7578, 0.05679, 0.7415, 0.08006, 0.7111, 0.06394, 0.1254, 0.3375, 0.1345, 0.3058, 0.1668, 0.3153, 0.1527, 0.3458, 0.2022, 0.06583, 0.2102, 0.03065, 0.2366, 0.05546, 0.2329, 0.08805, 0.117, 0.3663, 0.1254, 0.3375, 0.1527, 0.3458, 0.1372, 0.3801, 0.1808, 0.2808, 0.1941, 0.2434, 0.2304, 0.2549, 0.2152, 0.2924, 0.7611, 0.8329, 0.7659, 0.8003, 0.7867, 0.7982, 0.7872, 0.8341, 0.1668, 0.3153, 0.1808, 0.2808, 0.2152, 0.2924, 0.1983, 0.3286, 0.7111, 0.06394, 0.7415, 0.08006, 0.7286, 0.09746, 0.6966, 0.09121, 0.1527, 0.3458, 0.1668, 0.3153, 0.1983, 0.3286, 0.1793, 0.3612, 0.2329, 0.08805, 0.2366, 0.05546, 0.2647, 0.06592, 0.268, 0.09553, 0.1372, 0.3801, 0.1527, 0.3458, 0.1793, 0.3612, 0.1565, 0.4017, 0.2258, 0.1271, 0.2329, 0.08805, 0.268, 0.09553, 0.2688, 0.1299, 0.1162, 0.4262, 0.1372, 0.3801, 0.1565, 0.4017, 0.1308, 0.4368, 0.2166, 0.1662, 0.2258, 0.1271, 0.2688, 0.1299, 0.2588, 0.1749, 0.4256, 0.6964, 0.3911, 0.6772, 0.3924, 0.665, 0.4279, 0.6883, 0.2062, 0.2047, 0.2166, 0.1662, 0.2588, 0.1749, 0.2437, 0.2163, 0.8167, 0.1094, 0.8514, 0.1362, 0.8118, 0.1164, 0.4692, 0.7058, 0.4256, 0.6964, 0.4279, 0.6883, 0.1941, 0.2434, 0.2062, 0.2047, 0.2437, 0.2163, 0.2304, 0.2549, 0.7765, 0.09345, 0.8167, 0.1094, 0.8118, 0.1164, 0.767, 0.1052, 0.1308, 0.4368, 0.1565, 0.4017, 0.1757, 0.4208, 0.1452, 0.4443, 0.2588, 0.1749, 0.2688, 0.1299, 0.31, 0.1337, 0.3041, 0.1823, 0.4279, 0.6883, 0.3924, 0.665, 0.398, 0.6526, 0.4321, 0.6807, 0.2437, 0.2163, 0.2588, 0.1749, 0.3041, 0.1823, 0.281, 0.227, 0.8118, 0.1164, 0.8514, 0.1362, 0.8083, 0.1241, 0.4692, 0.7058, 0.4279, 0.6883, 0.4321, 0.6807, 0.2304, 0.2549, 0.2437, 0.2163, 0.281, 0.227, 0.2637, 0.2662, 0.767, 0.1052, 0.8118, 0.1164, 0.8083, 0.1241, 0.7604, 0.1182, 0.2152, 0.2924, 0.2304, 0.2549, 0.2637, 0.2662, 0.2475, 0.3067, 0.7872, 0.8341, 0.7867, 0.7982, 0.8076, 0.7938, 0.8144, 0.8312, 0.1983, 0.3286, 0.2152, 0.2924, 0.2475, 0.3067, 0.2283, 0.3475, 0.7843, 0.8685, 0.7872, 0.8341, 0.8144, 0.8312, 0.8114, 0.8745, 0.1793, 0.3612, 0.1983, 0.3286, 0.2283, 0.3475, 0.2043, 0.381, 0.7278, 0.7923, 0.7611, 0.7923, 0.7559, 0.8191, 0.72, 0.8231, 0.1565, 0.4017, 0.1793, 0.3612, 0.2043, 0.381, 0.1757, 0.4208, 0.2688, 0.1299, 0.268, 0.09553, 0.3011, 0.09929, 0.31, 0.1337, 0.8144, 0.8312, 0.8076, 0.7938, 0.8249, 0.7923, 0.8385, 0.8308, 0.2283, 0.3475, 0.2475, 0.3067, 0.2748, 0.3165, 0.2528, 0.3566, 0.8114, 0.8745, 0.8144, 0.8312, 0.8385, 0.8308, 0.8385, 0.8803, 0.2043, 0.381, 0.2283, 0.3475, 0.2528, 0.3566, 0.2254, 0.3918, 0.72, 0.8231, 0.7559, 0.8191, 0.7552, 0.8488, 0.7232, 0.8603, 0.1757, 0.4208, 0.2043, 0.381, 0.2254, 0.3918, 0.1932, 0.4303, 0.6842, 0.8303, 0.72, 0.8231, 0.7232, 0.8603, 0.691, 0.8726, 0.398, 0.6526, 0.3748, 0.6168, 0.3872, 0.6022, 0.4082, 0.6407, 0.3041, 0.1823, 0.31, 0.1337, 0.3377, 0.1479, 0.3345, 0.1956, 0.4321, 0.6807, 0.398, 0.6526, 0.4082, 0.6407, 0.4382, 0.6736, 0.281, 0.227, 0.3041, 0.1823, 0.3345, 0.1956, 0.3122, 0.2379, 0.8083, 0.1241, 0.8514, 0.1362, 0.8064, 0.1325, 0.4692, 0.7058, 0.4321, 0.6807, 0.4382, 0.6736, 0.2637, 0.2662, 0.281, 0.227, 0.3122, 0.2379, 0.2933, 0.277, 0.7604, 0.1182, 0.8083, 0.1241, 0.8064, 0.1325, 0.7574, 0.1335, 0.2475, 0.3067, 0.2637, 0.2662, 0.2933, 0.277, 0.2748, 0.3165, 0.6842, 0.6707, 0.6842, 0.6215, 0.7207, 0.625, 0.7208, 0.6712, 0.4382, 0.6736, 0.4082, 0.6407, 0.4228, 0.6299, 0.446, 0.667, 0.7, 0.7121, 0.6842, 0.6707, 0.7208, 0.6712, 0.7297, 0.7149, 0.8064, 0.1325, 0.8514, 0.1362, 0.8064, 0.1415, 0.4692, 0.7058, 0.4382, 0.6736, 0.446, 0.667, 0.2933, 0.277, 0.3122, 0.2379, 0.3415, 0.2501, 0.3225, 0.289, 0.7574, 0.1335, 0.8064, 0.1325, 0.8064, 0.1415, 0.7583, 0.1507, 0.2748, 0.3165, 0.2933, 0.277, 0.3225, 0.289, 0.2978, 0.3222, 0.7136, 0.1372, 0.7574, 0.1335, 0.7583, 0.1507, 0.7145, 0.1619, 0.3297, 0.5318, 0.3297, 0.4892, 0.3573, 0.4982, 0.3596, 0.5342, 0.7127, 0.5392, 0.7234, 0.4863, 0.7413, 0.4833, 0.7337, 0.5381, 0.3759, 0.5624, 0.3683, 0.5281, 0.3997, 0.5115, 0.4025, 0.5474, 0.7232, 0.8603, 0.7552, 0.8488, 0.7611, 0.878, 0.7328, 0.8941, 0.3872, 0.6022, 0.3759, 0.5624, 0.4025, 0.5474, 0.4074, 0.5889, 0.6842, 0.6215, 0.6978, 0.5767, 0.7247, 0.5768, 0.7207, 0.625, 0.4082, 0.6407, 0.3872, 0.6022, 0.4074, 0.5889, 0.4228, 0.6299, 0.3997, 0.5115, 0.3989, 0.4787, 0.4288, 0.4607, 0.4299, 0.4985, 0.7337, 0.5381, 0.7413, 0.4833, 0.7647, 0.4858, 0.7613, 0.5406, 0.4025, 0.5474, 0.3997, 0.5115, 0.4299, 0.4985, 0.4306, 0.5361, 0.7247, 0.5768, 0.7337, 0.5381, 0.7613, 0.5406, 0.7587, 0.5831, 0.4074, 0.5889, 0.4025, 0.5474, 0.4306, 0.5361, 0.4319, 0.5782, 0.7207, 0.625, 0.7247, 0.5768, 0.7587, 0.5831, 0.7579, 0.6281, 0.4228, 0.6299, 0.4074, 0.5889, 0.4319, 0.5782, 0.4404, 0.6213, 0.7208, 0.6712, 0.7207, 0.625, 0.7579, 0.6281, 0.7575, 0.6703, 0.446, 0.667, 0.4228, 0.6299, 0.4404, 0.6213, 0.4551, 0.6615, 0.7297, 0.7149, 0.7208, 0.6712, 0.7575, 0.6703, 0.7634, 0.7164, 0.8064, 0.1415, 0.8514, 0.1362, 0.8082, 0.1505, 0.4692, 0.7058, 0.446, 0.667, 0.4551, 0.6615, 0.3225, 0.289, 0.3415, 0.2501, 0.3683, 0.2617, 0.3506, 0.3018, 0.7583, 0.1507, 0.8064, 0.1415, 0.8082, 0.1505, 0.7626, 0.1683, 0.2978, 0.3222, 0.3225, 0.289, 0.3506, 0.3018, 0.32, 0.3331, 0.7145, 0.1619, 0.7583, 0.1507, 0.7626, 0.1683, 0.7217, 0.1867, 0.4551, 0.6615, 0.4404, 0.6213, 0.4586, 0.6165, 0.4647, 0.6574, 0.7634, 0.7164, 0.7575, 0.6703, 0.7983, 0.6674, 0.8031, 0.7121, 0.8082, 0.1505, 0.8514, 0.1362, 0.8115, 0.159, 0.4692, 0.7058, 0.4551, 0.6615, 0.4647, 0.6574, 0.7727, 0.7568, 0.7634, 0.7164, 0.8031, 0.7121, 0.8117, 0.7552, 0.7626, 0.1683, 0.8082, 0.1505, 0.8115, 0.159, 0.77, 0.1847, 0.7874, 0.7879, 0.7727, 0.7568, 0.8117, 0.7552, 0.8243, 0.7923, 0.7217, 0.1867, 0.7626, 0.1683, 0.77, 0.1847, 0.7338, 0.2089, 0.4299, 0.4985, 0.4288, 0.4607, 0.4622, 0.4497, 0.4586, 0.4892, 0.7613, 0.5406, 0.7647, 0.4858, 0.7901, 0.4913, 0.7923, 0.5441, 0.4306, 0.5361, 0.4299, 0.4985, 0.4586, 0.4892, 0.4566, 0.53, 0.7587, 0.5831, 0.7613, 0.5406, 0.7923, 0.5441, 0.7944, 0.5856, 0.4319, 0.5782, 0.4306, 0.5361, 0.4566, 0.53, 0.4559, 0.5731, 0.7579, 0.6281, 0.7587, 0.5831, 0.7944, 0.5856, 0.7957, 0.6249, 0.4404, 0.6213, 0.4319, 0.5782, 0.4559, 0.5731, 0.4586, 0.6165, 0.7575, 0.6703, 0.7579, 0.6281, 0.7957, 0.6249, 0.7983, 0.6674, 0.4566, 0.53, 0.4586, 0.4892, 0.4912, 0.4888, 0.4847, 0.5298, 0.7944, 0.5856, 0.7923, 0.5441, 0.8223, 0.5429, 0.8285, 0.5765, 0.4559, 0.5731, 0.4566, 0.53, 0.4847, 0.5298, 0.479, 0.5736, 0.7957, 0.6249, 0.7944, 0.5856, 0.8285, 0.5765, 0.8343, 0.6143, 0.4586, 0.6165, 0.4559, 0.5731, 0.479, 0.5736, 0.4756, 0.616, 0.7983, 0.6674, 0.7957, 0.6249, 0.8343, 0.6143, 0.8396, 0.6591, 0.4647, 0.6574, 0.4586, 0.6165, 0.4756, 0.616, 0.4742, 0.6551, 0.8031, 0.7121, 0.7983, 0.6674, 0.8396, 0.6591, 0.8459, 0.7025, 0.8115, 0.159, 0.8514, 0.1362, 0.8164, 0.1665, 0.4692, 0.7058, 0.4647, 0.6574, 0.4742, 0.6551, 0.8117, 0.7552, 0.8031, 0.7121, 0.8459, 0.7025, 0.8539, 0.7471, 0.77, 0.1847, 0.8115, 0.159, 0.8164, 0.1665, 0.7799, 0.1989, 0.8243, 0.7923, 0.8117, 0.7552, 0.8539, 0.7471, 0.8625, 0.7882, 0.7901, 0.4913, 0.7921, 0.4497, 0.8106, 0.458, 0.8158, 0.4977, 0.4586, 0.4892, 0.4622, 0.4497, 0.4992, 0.4504, 0.4912, 0.4888, 0.7923, 0.5441, 0.7901, 0.4913, 0.8158, 0.4977, 0.8223, 0.5429, 0.8164, 0.1665, 0.8514, 0.1362, 0.8226, 0.1727, 0.4692, 0.7058, 0.4742, 0.6551, 0.483, 0.655, 0.8539, 0.7471, 0.8459, 0.7025, 0.8872, 0.6931, 0.8951, 0.7354, 0.7799, 0.1989, 0.8164, 0.1665, 0.8226, 0.1727, 0.792, 0.2101, 0.8625, 0.7882, 0.8539, 0.7471, 0.8951, 0.7354, 0.9017, 0.7757, 0.7496, 0.2276, 0.7799, 0.1989, 0.792, 0.2101, 0.7677, 0.2426, 0.4912, 0.4888, 0.4992, 0.4504, 0.5394, 0.4614, 0.527, 0.4963, 0.8223, 0.5429, 0.8158, 0.4977, 0.8399, 0.5006, 0.8514, 0.5356, 0.4847, 0.5298, 0.4912, 0.4888, 0.527, 0.4963, 0.5143, 0.5357, 0.6966, 0.2808, 0.7239, 0.2525, 0.745, 0.2736, 0.7208, 0.3073, 0.479, 0.5736, 0.4847, 0.5298, 0.5143, 0.5357, 0.5016, 0.5782, 0.8343, 0.6143, 0.8285, 0.5765, 0.8631, 0.5661, 0.8735, 0.6032, 0.4756, 0.616, 0.479, 0.5736, 0.5016, 0.5782, 0.491, 0.6189, 0.8396, 0.6591, 0.8343, 0.6143, 0.8735, 0.6032, 0.8811, 0.6486, 0.4742, 0.6551, 0.4756, 0.616, 0.491, 0.6189, 0.483, 0.655, 0.8459, 0.7025, 0.8396, 0.6591, 0.8811, 0.6486, 0.8872, 0.6931, 0.7208, 0.3073, 0.745, 0.2736, 0.7698, 0.2911, 0.7487, 0.3308, 0.5016, 0.5782, 0.5143, 0.5357, 0.5425, 0.5458, 0.5235, 0.5857, 0.8735, 0.6032, 0.8631, 0.5661, 0.898, 0.5533, 0.9138, 0.5902, 0.491, 0.6189, 0.5016, 0.5782, 0.5235, 0.5857, 0.5059, 0.6239, 0.8811, 0.6486, 0.8735, 0.6032, 0.9138, 0.5902, 0.9241, 0.6382, 0.483, 0.655, 0.491, 0.6189, 0.5059, 0.6239, 0.491, 0.6569, 0.8872, 0.6931, 0.8811, 0.6486, 0.9241, 0.6382, 0.9273, 0.6841, 0.8226, 0.1727, 0.8514, 0.1362, 0.8298, 0.1773, 0.4692, 0.7058, 0.483, 0.655, 0.491, 0.6569, 0.8951, 0.7354, 0.8872, 0.6931, 0.9273, 0.6841, 0.9342, 0.727, 0.792, 0.2101, 0.8226, 0.1727, 0.8298, 0.1773, 0.8056, 0.2182, 0.9017, 0.7757, 0.8951, 0.7354, 0.9342, 0.727, 0.94, 0.7674, 0.7677, 0.2426, 0.792, 0.2101, 0.8056, 0.2182, 0.788, 0.255, 0.527, 0.4963, 0.5394, 0.4614, 0.5771, 0.4748, 0.5612, 0.5075, 0.745, 0.2736, 0.7677, 0.2426, 0.788, 0.255, 0.7698, 0.2911, 0.5143, 0.5357, 0.527, 0.4963, 0.5612, 0.5075, 0.5425, 0.5458, 0.9342, 0.727, 0.9273, 0.6841, 0.966, 0.6732, 0.9685, 0.7163, 0.8056, 0.2182, 0.8298, 0.1773, 0.838, 0.1803, 0.8208, 0.2231, 0.94, 0.7674, 0.9342, 0.727, 0.9685, 0.7163, 0.9725, 0.7577, 0.788, 0.255, 0.8056, 0.2182, 0.8208, 0.2231, 0.8096, 0.2643, 0.5612, 0.5075, 0.5771, 0.4748, 0.6095, 0.4942, 0.5906, 0.5244, 0.7698, 0.2911, 0.788, 0.255, 0.8096, 0.2643, 0.7976, 0.3036, 0.5425, 0.5458, 0.5612, 0.5075, 0.5906, 0.5244, 0.5677, 0.5601, 0.7487, 0.3308, 0.7698, 0.2911, 0.7976, 0.3036, 0.7811, 0.3491, 0.5235, 0.5857, 0.5425, 0.5458, 0.5677, 0.5601, 0.5438, 0.5964, 0.9138, 0.5902, 0.898, 0.5533, 0.9321, 0.5394, 0.9549, 0.577, 0.5059, 0.6239, 0.5235, 0.5857, 0.5438, 0.5964, 0.52, 0.6316, 0.9241, 0.6382, 0.9138, 0.5902, 0.9549, 0.577, 0.9653, 0.6286, 0.491, 0.6569, 0.5059, 0.6239, 0.52, 0.6316, 0.4982, 0.6606, 0.9273, 0.6841, 0.9241, 0.6382, 0.9653, 0.6286, 0.966, 0.6732, 0.8298, 0.1773, 0.8514, 0.1362, 0.838, 0.1803, 0.4692, 0.7058, 0.491, 0.6569, 0.4982, 0.6606, 0.5438, 0.5964, 0.5677, 0.5601, 0.5898, 0.5785, 0.5617, 0.611, 0.7667, 0.3871, 0.7811, 0.3491, 0.8175, 0.3558, 0.8087, 0.3954, 0.52, 0.6316, 0.5438, 0.5964, 0.5617, 0.611, 0.5326, 0.6419, 0.9653, 0.6286, 0.9549, 0.577, 0.9894, 0.5682, 0.9997, 0.6189, 0.4982, 0.6606, 0.52, 0.6316, 0.5326, 0.6419, 0.5044, 0.6658, 0.3297, 0.4478, 0.3672, 0.4443, 0.3642, 0.4875, 0.3297, 0.4892, 0.838, 0.1803, 0.8514, 0.1362, 0.8467, 0.1815, 0.4692, 0.7058, 0.4982, 0.6606, 0.5044, 0.6658, 0.9685, 0.7163, 0.966, 0.6732, 1.0, 0.6623, 0.9977, 0.7031, 0.8208, 0.2231, 0.838, 0.1803, 0.8467, 0.1815, 0.8373, 0.2249, 0.9725, 0.7577, 0.9685, 0.7163, 0.9977, 0.7031, 1.0, 0.7445, 0.8096, 0.2643, 0.8208, 0.2231, 0.8373, 0.2249, 0.832, 0.2695, 0.5906, 0.5244, 0.6095, 0.4942, 0.6379, 0.5205, 0.616, 0.5476, 0.7976, 0.3036, 0.8096, 0.2643, 0.832, 0.2695, 0.8267, 0.3107, 0.5677, 0.5601, 0.5906, 0.5244, 0.616, 0.5476, 0.5898, 0.5785, 0.7811, 0.3491, 0.7976, 0.3036, 0.8267, 0.3107, 0.8175, 0.3558, 0.8373, 0.2249, 0.8467, 0.1815, 0.8558, 0.1809, 0.8551, 0.2232, 0.3683, 0.2889, 0.3723, 0.2459, 0.3997, 0.2541, 0.3958, 0.2959, 0.832, 0.2695, 0.8373, 0.2249, 0.8551, 0.2232, 0.857, 0.2694, 0.616, 0.5476, 0.6379, 0.5205, 0.6646, 0.5492, 0.6377, 0.5738, 0.8267, 0.3107, 0.832, 0.2695, 0.857, 0.2694, 0.8583, 0.3107, 0.5898, 0.5785, 0.616, 0.5476, 0.6377, 0.5738, 0.6079, 0.6, 0.8175, 0.3558, 0.8267, 0.3107, 0.8583, 0.3107, 0.8552, 0.3555, 0.5617, 0.611, 0.5898, 0.5785, 0.6079, 0.6, 0.5764, 0.6289, 0.8087, 0.3954, 0.8175, 0.3558, 0.8552, 0.3555, 0.8515, 0.3922, 0.5326, 0.6419, 0.5617, 0.611, 0.5764, 0.6289, 0.543, 0.6547, 0.3683, 0.1547, 0.3764, 0.1019, 0.4103, 0.1098, 0.4013, 0.162, 0.5044, 0.6658, 0.5326, 0.6419, 0.543, 0.6547, 0.5095, 0.6722, 0.3696, 0.2017, 0.3683, 0.1547, 0.4013, 0.162, 0.4012, 0.2088, 0.8467, 0.1815, 0.8514, 0.1362, 0.8558, 0.1809, 0.4692, 0.7058, 0.5044, 0.6658, 0.5095, 0.6722, 0.3723, 0.2459, 0.3696, 0.2017, 0.4012, 0.2088, 0.3997, 0.2541, 0.4103, 0.1098, 0.435, 0.07137, 0.4702, 0.07739, 0.4508, 0.121, 0.543, 0.6547, 0.5764, 0.6289, 0.5873, 0.6493, 0.5508, 0.6693, 0.4013, 0.162, 0.4103, 0.1098, 0.4508, 0.121, 0.4428, 0.1726, 0.5095, 0.6722, 0.543, 0.6547, 0.5508, 0.6693, 0.5133, 0.6794, 0.4012, 0.2088, 0.4013, 0.162, 0.4428, 0.1726, 0.4378, 0.2189, 0.8558, 0.1809, 0.8514, 0.1362, 0.8649, 0.1787, 0.4692, 0.7058, 0.5095, 0.6722, 0.5133, 0.6794, 0.3997, 0.2541, 0.4012, 0.2088, 0.4378, 0.2189, 0.4302, 0.2629, 0.8551, 0.2232, 0.8558, 0.1809, 0.8649, 0.1787, 0.8741, 0.2179, 0.3958, 0.2959, 0.3997, 0.2541, 0.4302, 0.2629, 0.4275, 0.3024, 0.857, 0.2694, 0.8551, 0.2232, 0.8741, 0.2179, 0.884, 0.2634, 0.6377, 0.5738, 0.6646, 0.5492, 0.6842, 0.5801, 0.6532, 0.6022, 0.8583, 0.3107, 0.857, 0.2694, 0.884, 0.2634, 0.8917, 0.3041, 0.6079, 0.6, 0.6377, 0.5738, 0.6532, 0.6022, 0.6214, 0.6237, 0.8552, 0.3555, 0.8583, 0.3107, 0.8917, 0.3041, 0.8923, 0.3441, 0.4157, 0.411, 0.4092, 0.3684, 0.4375, 0.3689, 0.4388, 0.413, 0.4275, 0.3024, 0.4302, 0.2629, 0.4682, 0.2688, 0.4665, 0.3065, 0.884, 0.2634, 0.8741, 0.2179, 0.8916, 0.2099, 0.9097, 0.2515, 0.4328, 0.3355, 0.4275, 0.3024, 0.4665, 0.3065, 0.4659, 0.3406, 0.8917, 0.3041, 0.884, 0.2634, 0.9097, 0.2515, 0.9229, 0.2915, 0.6214, 0.6237, 0.6532, 0.6022, 0.662, 0.632, 0.63, 0.6487, 0.4702, 0.07739, 0.4934, 0.03174, 0.5252, 0.0362, 0.5095, 0.08939, 0.4388, 0.413, 0.4375, 0.3689, 0.4652, 0.3729, 0.4598, 0.4204, 0.4508, 0.121, 0.4702, 0.07739, 0.5095, 0.08939, 0.4957, 0.1361, 0.5508, 0.6693, 0.5873, 0.6493, 0.5943, 0.6711, 0.5556, 0.6845, 0.4428, 0.1726, 0.4508, 0.121, 0.4957, 0.1361, 0.4866, 0.1852, 0.5133, 0.6794, 0.5508, 0.6693, 0.5556, 0.6845, 0.5155, 0.6872, 0.4378, 0.2189, 0.4428, 0.1726, 0.4866, 0.1852, 0.4757, 0.2268, 0.8649, 0.1787, 0.8514, 0.1362, 0.8734, 0.175, 0.4692, 0.7058, 0.5133, 0.6794, 0.5155, 0.6872, 0.4302, 0.2629, 0.4378, 0.2189, 0.4757, 0.2268, 0.4682, 0.2688, 0.8741, 0.2179, 0.8649, 0.1787, 0.8734, 0.175, 0.8916, 0.2099, 0.5556, 0.6845, 0.5943, 0.6711, 0.5978, 0.6937, 0.5577, 0.6989, 0.4866, 0.1852, 0.4957, 0.1361, 0.5362, 0.1515, 0.5272, 0.1935, 0.5155, 0.6872, 0.5556, 0.6845, 0.5577, 0.6989, 0.5161, 0.6954, 0.4757, 0.2268, 0.4866, 0.1852, 0.5272, 0.1935, 0.5182, 0.2341, 0.8734, 0.175, 0.8514, 0.1362, 0.8807, 0.1701, 0.4692, 0.7058, 0.5155, 0.6872, 0.5161, 0.6954, 0.4682, 0.2688, 0.4757, 0.2268, 0.5182, 0.2341, 0.5114, 0.276, 0.8916, 0.2099, 0.8734, 0.175, 0.8807, 0.1701, 0.9059, 0.2002, 0.4665, 0.3065, 0.4682, 0.2688, 0.5114, 0.276, 0.505, 0.3134, 0.9097, 0.2515, 0.8916, 0.2099, 0.9059, 0.2002, 0.9301, 0.2354, 0.4659, 0.3406, 0.4665, 0.3065, 0.505, 0.3134, 0.4987, 0.3477, 0.9229, 0.2915, 0.9097, 0.2515, 0.9301, 0.2354, 0.9463, 0.2709, 0.4652, 0.3729, 0.4659, 0.3406, 0.4987, 0.3477, 0.4924, 0.3836, 0.5095, 0.08939, 0.5252, 0.0362, 0.558, 0.05221, 0.5453, 0.1074, 0.4598, 0.4204, 0.4652, 0.3729, 0.4924, 0.3836, 0.4814, 0.429, 0.4957, 0.1361, 0.5095, 0.08939, 0.5453, 0.1074, 0.5362, 0.1515, 0.4987, 0.3477, 0.505, 0.3134, 0.5418, 0.3241, 0.5319, 0.3619, 0.558, 0.05221, 0.5678, 0.01704, 0.5902, 0.03103, 0.5849, 0.07814, 0.4924, 0.3836, 0.4987, 0.3477, 0.5319, 0.3619, 0.5199, 0.4011, 0.5453, 0.1074, 0.558, 0.05221, 0.5849, 0.07814, 0.5778, 0.1244, 0.4814, 0.429, 0.4924, 0.3836, 0.5199, 0.4011, 0.5047, 0.438, 0.5362, 0.1515, 0.5453, 0.1074, 0.5778, 0.1244, 0.5731, 0.164, 0.5577, 0.6989, 0.5978, 0.6937, 0.5977, 0.7176, 0.5568, 0.713, 0.5272, 0.1935, 0.5362, 0.1515, 0.5731, 0.164, 0.5672, 0.2024, 0.5161, 0.6954, 0.5577, 0.6989, 0.5568, 0.713, 0.515, 0.7039, 0.5182, 0.2341, 0.5272, 0.1935, 0.5672, 0.2024, 0.5601, 0.2436, 0.8807, 0.1701, 0.8514, 0.1362, 0.8866, 0.1644, 0.4692, 0.7058, 0.5161, 0.6954, 0.515, 0.7039, 0.5114, 0.276, 0.5182, 0.2341, 0.5601, 0.2436, 0.5513, 0.2856, 0.9059, 0.2002, 0.8807, 0.1701, 0.8866, 0.1644, 0.9165, 0.1893, 0.505, 0.3134, 0.5114, 0.276, 0.5513, 0.2856, 0.5418, 0.3241, 0.9301, 0.2354, 0.9059, 0.2002, 0.9165, 0.1893, 0.942, 0.2177, 0.515, 0.7039, 0.5568, 0.713, 0.5528, 0.7266, 0.5122, 0.7126, 0.5601, 0.2436, 0.5672, 0.2024, 0.605, 0.2106, 0.5985, 0.2508, 0.8866, 0.1644, 0.8514, 0.1362, 0.8911, 0.1577, 0.4692, 0.7058, 0.515, 0.7039, 0.5122, 0.7126, 0.5513, 0.2856, 0.5601, 0.2436, 0.5985, 0.2508, 0.5902, 0.2935, 0.9165, 0.1893, 0.8866, 0.1644, 0.8911, 0.1577, 0.9246, 0.1768, 0.5418, 0.3241, 0.5513, 0.2856, 0.5902, 0.2935, 0.5793, 0.3358, 0.5902, 0.03103, 0.5887, -4.367e-09, 0.6038, 0.00585, 0.6094, 0.04925, 0.5319, 0.3619, 0.5418, 0.3241, 0.5793, 0.3358, 0.5648, 0.3766, 0.5849, 0.07814, 0.5902, 0.03103, 0.6094, 0.04925, 0.6092, 0.09613, 0.5199, 0.4011, 0.5319, 0.3619, 0.5648, 0.3766, 0.5479, 0.4155, 0.5778, 0.1244, 0.5849, 0.07814, 0.6092, 0.09613, 0.6092, 0.1345, 0.5047, 0.438, 0.5199, 0.4011, 0.5479, 0.4155, 0.5289, 0.4458, 0.5731, 0.164, 0.5778, 0.1244, 0.6092, 0.1345, 0.6086, 0.1715, 0.5568, 0.713, 0.5977, 0.7176, 0.5925, 0.7407, 0.5528, 0.7266, 0.5672, 0.2024, 0.5731, 0.164, 0.6086, 0.1715, 0.605, 0.2106])
me_sphere.update()

# ---- objects
ob_sphere = bpy.data.objects.new('Sphere', me_sphere)

# ---- transforms, parenting, visibility, modifiers, constraints
ob_sphere.location = (0.0, 0.0, 0.0)
ob_sphere.scale = (0.713, 1.0, 0.3359)

# ---- collection membership
col_collection.objects.link(ob_sphere)

# ---- scene / render settings (as saved in the file)
scene.frame_start = 1; scene.frame_end = 250; scene.frame_set(1)
scene.render.engine = 'BLENDER_EEVEE_NEXT'
bpy.context.view_layer.update()

# ---- added for rendering (the .blend has no active camera and no usable light): camera, sun
cam_auto = bpy.data.cameras.new('AutoCamera')
cam_auto.lens = 50.0
cam_auto.sensor_width = 36.0
cam_auto.clip_end = 1000.0
ob_auto_camera = bpy.data.objects.new('AutoCamera', cam_auto)
scene.collection.objects.link(ob_auto_camera)
ob_auto_camera.location = (2.51696, -3.06468, 2.02963)
ob_auto_camera.rotation_euler = (1.09748, -7.21219e-08, 0.694738)
scene.camera = ob_auto_camera
light_auto_sun = bpy.data.lights.new('AutoSun', 'SUN')
light_auto_sun.energy = 3.0
light_auto_sun.angle = 0.0523599
ob_auto_sun = bpy.data.objects.new('AutoSun', light_auto_sun)
scene.collection.objects.link(ob_auto_sun)
ob_auto_sun.rotation_euler = (0.872665, 0.174533, 0.523599)
bpy.context.view_layer.update()
